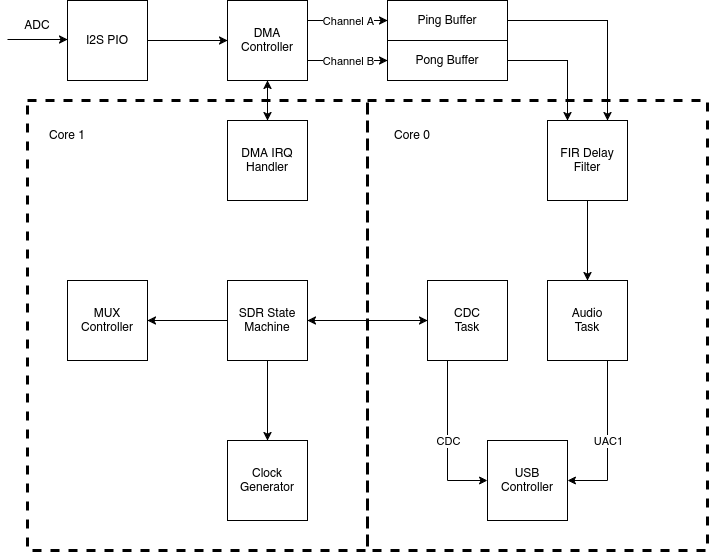

The diagram above was exported from draw.io. Its source (the exported page's mxGraphModel, read from the mxfile embedded in the PNG):
<mxGraphModel dx="1292" dy="998" grid="1" gridSize="10" guides="1" tooltips="1" connect="1" arrows="1" fold="1" page="1" pageScale="1" pageWidth="850" pageHeight="1100" math="0" shadow="0">
  <root>
    <mxCell id="0" />
    <mxCell id="1" parent="0" />
    <mxCell id="elDC89FpQ_udMw0YATfe-1" parent="1" style="whiteSpace=wrap;html=1;aspect=fixed;" value="I2S PIO" vertex="1">
      <mxGeometry height="80" width="80" x="80" y="80" as="geometry" />
    </mxCell>
    <mxCell id="elDC89FpQ_udMw0YATfe-3" parent="1" style="text;html=1;whiteSpace=wrap;strokeColor=none;fillColor=none;align=center;verticalAlign=middle;rounded=0;" value="ADC" vertex="1">
      <mxGeometry height="30" width="60" x="20" y="90" as="geometry" />
    </mxCell>
    <mxCell id="elDC89FpQ_udMw0YATfe-5" edge="1" parent="1" style="endArrow=classic;html=1;rounded=0;" value="">
      <mxGeometry height="50" relative="1" width="50" as="geometry">
        <mxPoint x="20" y="119" as="sourcePoint" />
        <mxPoint x="80" y="119" as="targetPoint" />
      </mxGeometry>
    </mxCell>
    <mxCell id="elDC89FpQ_udMw0YATfe-6" parent="1" style="whiteSpace=wrap;html=1;aspect=fixed;" value="DMA Controller" vertex="1">
      <mxGeometry height="80" width="80" x="240" y="80" as="geometry" />
    </mxCell>
    <mxCell id="elDC89FpQ_udMw0YATfe-10" parent="1" style="rounded=0;whiteSpace=wrap;html=1;" value="Ping Buffer" vertex="1">
      <mxGeometry height="40" width="120" x="400" y="80" as="geometry" />
    </mxCell>
    <mxCell id="elDC89FpQ_udMw0YATfe-11" parent="1" style="rounded=0;whiteSpace=wrap;html=1;" value="Pong Buffer" vertex="1">
      <mxGeometry height="40" width="120" x="400" y="120" as="geometry" />
    </mxCell>
    <mxCell id="elDC89FpQ_udMw0YATfe-17" edge="1" parent="1" source="elDC89FpQ_udMw0YATfe-1" style="endArrow=classic;html=1;rounded=0;exitX=1;exitY=0.5;exitDx=0;exitDy=0;entryX=0;entryY=0.5;entryDx=0;entryDy=0;" target="elDC89FpQ_udMw0YATfe-6" value="">
      <mxGeometry height="50" relative="1" width="50" as="geometry">
        <mxPoint x="400" y="520" as="sourcePoint" />
        <mxPoint x="450" y="470" as="targetPoint" />
      </mxGeometry>
    </mxCell>
    <mxCell id="elDC89FpQ_udMw0YATfe-18" parent="1" style="whiteSpace=wrap;html=1;aspect=fixed;" value="&lt;div&gt;Audio&lt;/div&gt;&lt;div&gt;Task&lt;/div&gt;" vertex="1">
      <mxGeometry height="80" width="80" x="560" y="360" as="geometry" />
    </mxCell>
    <mxCell id="elDC89FpQ_udMw0YATfe-20" edge="1" parent="1" source="elDC89FpQ_udMw0YATfe-6" style="endArrow=classic;html=1;rounded=0;exitX=1;exitY=0.25;exitDx=0;exitDy=0;entryX=0;entryY=0.5;entryDx=0;entryDy=0;" target="elDC89FpQ_udMw0YATfe-10" value="">
      <mxGeometry relative="1" as="geometry">
        <mxPoint x="380" y="490" as="sourcePoint" />
        <mxPoint x="480" y="490" as="targetPoint" />
      </mxGeometry>
    </mxCell>
    <mxCell id="elDC89FpQ_udMw0YATfe-21" connectable="0" parent="elDC89FpQ_udMw0YATfe-20" style="edgeLabel;resizable=0;html=1;;align=center;verticalAlign=middle;fontStyle=0" value="Channel A" vertex="1">
      <mxGeometry relative="1" as="geometry" />
    </mxCell>
    <mxCell id="elDC89FpQ_udMw0YATfe-22" edge="1" parent="1" source="elDC89FpQ_udMw0YATfe-6" style="endArrow=classic;html=1;rounded=0;exitX=1;exitY=0.75;exitDx=0;exitDy=0;entryX=0;entryY=0.5;entryDx=0;entryDy=0;" target="elDC89FpQ_udMw0YATfe-11" value="">
      <mxGeometry relative="1" as="geometry">
        <mxPoint x="380" y="100" as="sourcePoint" />
        <mxPoint x="460" y="100" as="targetPoint" />
      </mxGeometry>
    </mxCell>
    <mxCell id="elDC89FpQ_udMw0YATfe-23" connectable="0" parent="elDC89FpQ_udMw0YATfe-22" style="edgeLabel;resizable=0;html=1;;align=center;verticalAlign=middle;" value="Channel B" vertex="1">
      <mxGeometry relative="1" as="geometry" />
    </mxCell>
    <mxCell id="elDC89FpQ_udMw0YATfe-26" parent="1" style="whiteSpace=wrap;html=1;aspect=fixed;" value="&lt;div&gt;CDC&lt;/div&gt;&lt;div&gt;Task&lt;/div&gt;" vertex="1">
      <mxGeometry height="80" width="80" x="440" y="360" as="geometry" />
    </mxCell>
    <mxCell id="elDC89FpQ_udMw0YATfe-28" parent="1" style="whiteSpace=wrap;html=1;aspect=fixed;" value="Clock Generator" vertex="1">
      <mxGeometry height="80" width="80" x="240" y="520" as="geometry" />
    </mxCell>
    <mxCell id="elDC89FpQ_udMw0YATfe-30" parent="1" style="whiteSpace=wrap;html=1;aspect=fixed;" value="&lt;div&gt;SDR State&lt;/div&gt;&lt;div&gt;Machine&lt;/div&gt;" vertex="1">
      <mxGeometry height="80" width="80" x="240" y="360" as="geometry" />
    </mxCell>
    <mxCell id="elDC89FpQ_udMw0YATfe-32" parent="1" style="whiteSpace=wrap;html=1;aspect=fixed;" value="&lt;div&gt;MUX&lt;/div&gt;&lt;div&gt;Controller&lt;/div&gt;" vertex="1">
      <mxGeometry height="80" width="80" x="80" y="360" as="geometry" />
    </mxCell>
    <mxCell id="elDC89FpQ_udMw0YATfe-33" parent="1" style="whiteSpace=wrap;html=1;aspect=fixed;" value="FIR Delay Filter" vertex="1">
      <mxGeometry height="80" width="80" x="560" y="200" as="geometry" />
    </mxCell>
    <mxCell id="elDC89FpQ_udMw0YATfe-34" parent="1" style="whiteSpace=wrap;html=1;aspect=fixed;" value="DMA IRQ Handler" vertex="1">
      <mxGeometry height="80" width="80" x="240" y="200" as="geometry" />
    </mxCell>
    <mxCell id="elDC89FpQ_udMw0YATfe-36" edge="1" parent="1" source="elDC89FpQ_udMw0YATfe-34" style="endArrow=classic;startArrow=classic;html=1;rounded=0;entryX=0.5;entryY=1;entryDx=0;entryDy=0;exitX=0.5;exitY=0;exitDx=0;exitDy=0;" target="elDC89FpQ_udMw0YATfe-6" value="">
      <mxGeometry height="50" relative="1" width="50" as="geometry">
        <mxPoint x="530" y="520" as="sourcePoint" />
        <mxPoint x="580" y="470" as="targetPoint" />
      </mxGeometry>
    </mxCell>
    <mxCell id="elDC89FpQ_udMw0YATfe-37" edge="1" parent="1" source="elDC89FpQ_udMw0YATfe-11" style="endArrow=classic;html=1;rounded=0;exitX=1;exitY=0.5;exitDx=0;exitDy=0;entryX=0.25;entryY=0;entryDx=0;entryDy=0;" target="elDC89FpQ_udMw0YATfe-33" value="">
      <mxGeometry height="50" relative="1" width="50" as="geometry">
        <Array as="points">
          <mxPoint x="580" y="140" />
        </Array>
        <mxPoint x="560" y="140" as="sourcePoint" />
        <mxPoint x="580" y="470" as="targetPoint" />
      </mxGeometry>
    </mxCell>
    <mxCell id="elDC89FpQ_udMw0YATfe-38" edge="1" parent="1" source="elDC89FpQ_udMw0YATfe-10" style="endArrow=classic;html=1;rounded=0;exitX=1;exitY=0.5;exitDx=0;exitDy=0;entryX=0.75;entryY=0;entryDx=0;entryDy=0;" target="elDC89FpQ_udMw0YATfe-33" value="">
      <mxGeometry height="50" relative="1" width="50" as="geometry">
        <Array as="points">
          <mxPoint x="620" y="100" />
        </Array>
        <mxPoint x="530" y="510" as="sourcePoint" />
        <mxPoint x="580" y="460" as="targetPoint" />
      </mxGeometry>
    </mxCell>
    <mxCell id="elDC89FpQ_udMw0YATfe-39" edge="1" parent="1" source="elDC89FpQ_udMw0YATfe-33" style="endArrow=classic;html=1;rounded=0;exitX=0.5;exitY=1;exitDx=0;exitDy=0;entryX=0.5;entryY=0;entryDx=0;entryDy=0;" target="elDC89FpQ_udMw0YATfe-18" value="">
      <mxGeometry height="50" relative="1" width="50" as="geometry">
        <mxPoint x="530" y="510" as="sourcePoint" />
        <mxPoint x="580" y="460" as="targetPoint" />
      </mxGeometry>
    </mxCell>
    <mxCell id="elDC89FpQ_udMw0YATfe-41" edge="1" parent="1" source="elDC89FpQ_udMw0YATfe-30" style="endArrow=classic;startArrow=classic;html=1;rounded=0;exitX=1;exitY=0.5;exitDx=0;exitDy=0;entryX=0;entryY=0.5;entryDx=0;entryDy=0;" target="elDC89FpQ_udMw0YATfe-26" value="">
      <mxGeometry height="50" relative="1" width="50" as="geometry">
        <mxPoint x="530" y="510" as="sourcePoint" />
        <mxPoint x="580" y="460" as="targetPoint" />
      </mxGeometry>
    </mxCell>
    <mxCell id="elDC89FpQ_udMw0YATfe-42" edge="1" parent="1" source="elDC89FpQ_udMw0YATfe-30" style="endArrow=classic;html=1;rounded=0;entryX=1;entryY=0.5;entryDx=0;entryDy=0;exitX=0;exitY=0.5;exitDx=0;exitDy=0;" target="elDC89FpQ_udMw0YATfe-32" value="">
      <mxGeometry height="50" relative="1" width="50" as="geometry">
        <mxPoint x="530" y="510" as="sourcePoint" />
        <mxPoint x="580" y="460" as="targetPoint" />
      </mxGeometry>
    </mxCell>
    <mxCell id="elDC89FpQ_udMw0YATfe-43" edge="1" parent="1" source="elDC89FpQ_udMw0YATfe-30" style="endArrow=classic;html=1;rounded=0;exitX=0.5;exitY=1;exitDx=0;exitDy=0;entryX=0.5;entryY=0;entryDx=0;entryDy=0;" target="elDC89FpQ_udMw0YATfe-28" value="">
      <mxGeometry height="50" relative="1" width="50" as="geometry">
        <mxPoint x="530" y="510" as="sourcePoint" />
        <mxPoint x="580" y="460" as="targetPoint" />
      </mxGeometry>
    </mxCell>
    <mxCell id="elDC89FpQ_udMw0YATfe-44" parent="1" style="rounded=0;whiteSpace=wrap;html=1;dashed=1;fillColor=none;strokeWidth=3;" value="" vertex="1">
      <mxGeometry height="450" width="340" x="40" y="180" as="geometry" />
    </mxCell>
    <mxCell id="elDC89FpQ_udMw0YATfe-46" parent="1" style="text;html=1;whiteSpace=wrap;strokeColor=none;fillColor=none;align=center;verticalAlign=middle;rounded=0;" value="Core 1" vertex="1">
      <mxGeometry height="30" width="60" x="50" y="200" as="geometry" />
    </mxCell>
    <mxCell id="elDC89FpQ_udMw0YATfe-47" parent="1" style="text;html=1;whiteSpace=wrap;strokeColor=none;fillColor=none;align=center;verticalAlign=middle;rounded=0;" value="Core 0" vertex="1">
      <mxGeometry height="30" width="60" x="395" y="200" as="geometry" />
    </mxCell>
    <mxCell id="elDC89FpQ_udMw0YATfe-58" parent="1" style="whiteSpace=wrap;html=1;aspect=fixed;" value="USB Controller" vertex="1">
      <mxGeometry height="80" width="80" x="500" y="520" as="geometry" />
    </mxCell>
    <mxCell id="elDC89FpQ_udMw0YATfe-59" edge="1" parent="1" source="elDC89FpQ_udMw0YATfe-18" style="endArrow=classic;html=1;rounded=0;exitX=0.75;exitY=1;exitDx=0;exitDy=0;entryX=1;entryY=0.5;entryDx=0;entryDy=0;" target="elDC89FpQ_udMw0YATfe-58" value="">
      <mxGeometry relative="1" as="geometry">
        <Array as="points">
          <mxPoint x="620" y="560" />
        </Array>
        <mxPoint x="500" y="550" as="sourcePoint" />
        <mxPoint x="600" y="550" as="targetPoint" />
      </mxGeometry>
    </mxCell>
    <mxCell id="elDC89FpQ_udMw0YATfe-60" connectable="0" parent="elDC89FpQ_udMw0YATfe-59" style="edgeLabel;resizable=0;html=1;;align=center;verticalAlign=middle;" value="UAC1" vertex="1">
      <mxGeometry relative="1" as="geometry" />
    </mxCell>
    <mxCell id="elDC89FpQ_udMw0YATfe-61" edge="1" parent="1" source="elDC89FpQ_udMw0YATfe-26" style="endArrow=classic;html=1;rounded=0;exitX=0.25;exitY=1;exitDx=0;exitDy=0;entryX=0;entryY=0.5;entryDx=0;entryDy=0;" target="elDC89FpQ_udMw0YATfe-58" value="">
      <mxGeometry relative="1" as="geometry">
        <Array as="points">
          <mxPoint x="460" y="560" />
        </Array>
        <mxPoint x="500" y="470" as="sourcePoint" />
        <mxPoint x="600" y="470" as="targetPoint" />
      </mxGeometry>
    </mxCell>
    <mxCell id="elDC89FpQ_udMw0YATfe-62" connectable="0" parent="elDC89FpQ_udMw0YATfe-61" style="edgeLabel;resizable=0;html=1;;align=center;verticalAlign=middle;" value="CDC" vertex="1">
      <mxGeometry relative="1" as="geometry" />
    </mxCell>
    <mxCell id="elDC89FpQ_udMw0YATfe-64" parent="1" style="rounded=0;whiteSpace=wrap;html=1;dashed=1;fillColor=none;strokeWidth=3;" value="" vertex="1">
      <mxGeometry height="450" width="340" x="380" y="180" as="geometry" />
    </mxCell>
  </root>
</mxGraphModel>